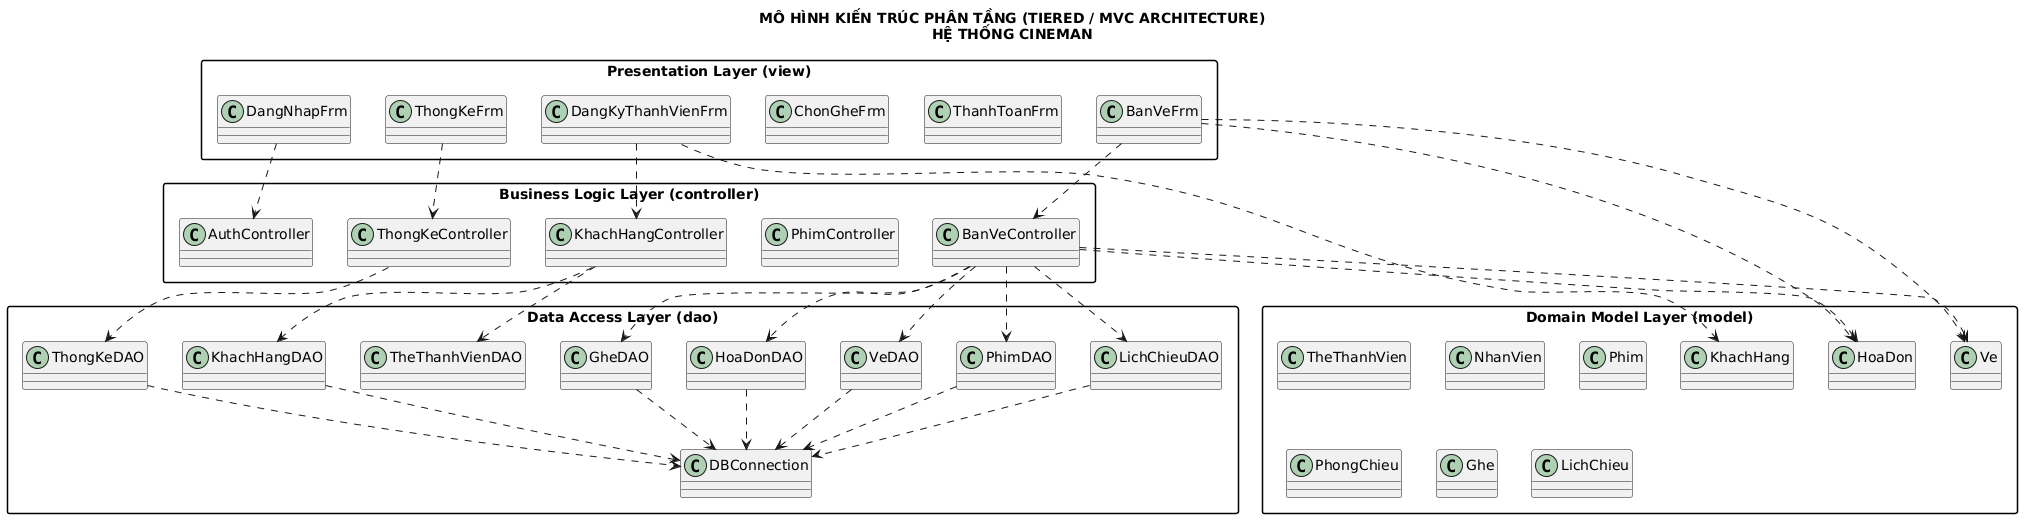

The diagram above was rendered by PlantUML. Its source (embedded in the PNG):
@startuml
skinparam backgroundColor #FFFFFF
skinparam shadowing false
skinparam packageStyle rectangle

title MÔ HÌNH KIẾN TRÚC PHÂN TẦNG (TIERED / MVC ARCHITECTURE)\nHỆ THỐNG CINEMAN

package "Presentation Layer (view)" {
    class DangNhapFrm
    class DangKyThanhVienFrm
    class BanVeFrm
    class ChonGheFrm
    class ThanhToanFrm
    class ThongKeFrm
}

package "Business Logic Layer (controller)" {
    class AuthController
    class KhachHangController
    class BanVeController
    class PhimController
    class ThongKeController
}

package "Data Access Layer (dao)" {
    class DBConnection
    class KhachHangDAO
    class TheThanhVienDAO
    class PhimDAO
    class LichChieuDAO
    class GheDAO
    class HoaDonDAO
    class VeDAO
    class ThongKeDAO
}

package "Domain Model Layer (model)" {
    class KhachHang
    class TheThanhVien
    class NhanVien
    class Phim
    class PhongChieu
    class Ghe
    class LichChieu
    class HoaDon
    class Ve
}

DangNhapFrm ..> AuthController
DangKyThanhVienFrm ..> KhachHangController
BanVeFrm ..> BanVeController
ThongKeFrm ..> ThongKeController

KhachHangController ..> KhachHangDAO
KhachHangController ..> TheThanhVienDAO
BanVeController ..> PhimDAO
BanVeController ..> LichChieuDAO
BanVeController ..> GheDAO
BanVeController ..> HoaDonDAO
BanVeController ..> VeDAO
ThongKeController ..> ThongKeDAO

KhachHangDAO ..> DBConnection
PhimDAO ..> DBConnection
LichChieuDAO ..> DBConnection
GheDAO ..> DBConnection
HoaDonDAO ..> DBConnection
VeDAO ..> DBConnection
ThongKeDAO ..> DBConnection

DangKyThanhVienFrm ..> KhachHang
BanVeFrm ..> HoaDon
BanVeFrm ..> Ve
BanVeController ..> HoaDon
BanVeController ..> Ve
@enduml